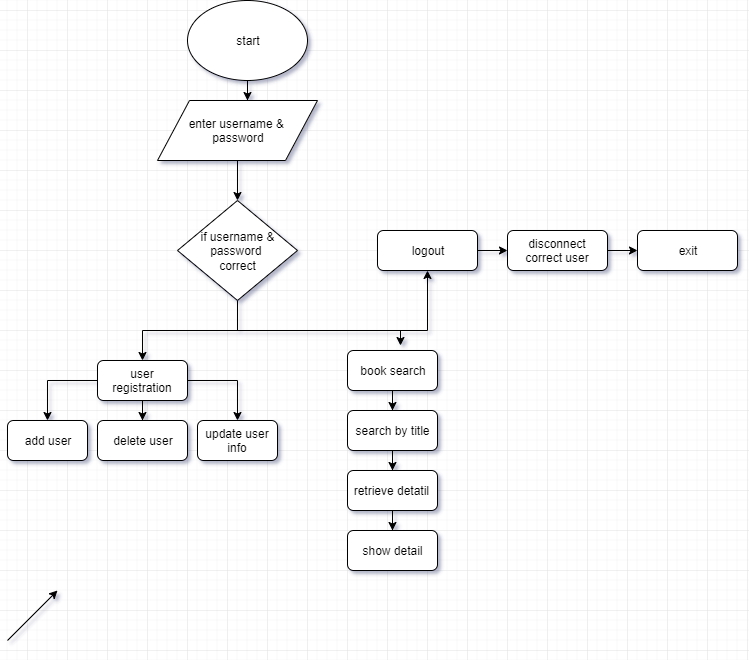

The diagram above was exported from draw.io. Its source (the exported page's mxGraphModel, read from the mxfile embedded in the PNG):
<mxGraphModel dx="1264" dy="352" grid="1" gridSize="10" guides="1" tooltips="1" connect="1" arrows="1" fold="1" page="1" pageScale="1" pageWidth="827" pageHeight="1169" math="0" shadow="0">
  <root>
    <mxCell id="mqw_25zalf__faQu44V4-0" />
    <mxCell id="mqw_25zalf__faQu44V4-1" parent="mqw_25zalf__faQu44V4-0" />
    <mxCell id="mqw_25zalf__faQu44V4-18" style="edgeStyle=orthogonalEdgeStyle;rounded=0;orthogonalLoop=1;jettySize=auto;html=1;" edge="1" parent="mqw_25zalf__faQu44V4-1" source="mqw_25zalf__faQu44V4-2">
      <mxGeometry relative="1" as="geometry">
        <mxPoint x="260" y="130" as="targetPoint" />
      </mxGeometry>
    </mxCell>
    <mxCell id="mqw_25zalf__faQu44V4-2" value="start" style="ellipse;whiteSpace=wrap;html=1;" vertex="1" parent="mqw_25zalf__faQu44V4-1">
      <mxGeometry x="200" y="30" width="120" height="80" as="geometry" />
    </mxCell>
    <mxCell id="mqw_25zalf__faQu44V4-20" style="edgeStyle=orthogonalEdgeStyle;rounded=0;orthogonalLoop=1;jettySize=auto;html=1;entryX=0.5;entryY=0;entryDx=0;entryDy=0;" edge="1" parent="mqw_25zalf__faQu44V4-1" source="mqw_25zalf__faQu44V4-4" target="mqw_25zalf__faQu44V4-7">
      <mxGeometry relative="1" as="geometry" />
    </mxCell>
    <mxCell id="mqw_25zalf__faQu44V4-24" style="edgeStyle=orthogonalEdgeStyle;rounded=0;orthogonalLoop=1;jettySize=auto;html=1;entryX=0.584;entryY=-0.12;entryDx=0;entryDy=0;entryPerimeter=0;" edge="1" parent="mqw_25zalf__faQu44V4-1" source="mqw_25zalf__faQu44V4-4" target="mqw_25zalf__faQu44V4-11">
      <mxGeometry relative="1" as="geometry">
        <mxPoint x="290" y="410" as="targetPoint" />
        <Array as="points">
          <mxPoint x="250" y="360" />
          <mxPoint x="413" y="360" />
        </Array>
      </mxGeometry>
    </mxCell>
    <mxCell id="mqw_25zalf__faQu44V4-28" style="edgeStyle=orthogonalEdgeStyle;rounded=0;orthogonalLoop=1;jettySize=auto;html=1;entryX=0.5;entryY=1;entryDx=0;entryDy=0;" edge="1" parent="mqw_25zalf__faQu44V4-1" source="mqw_25zalf__faQu44V4-4" target="mqw_25zalf__faQu44V4-17">
      <mxGeometry relative="1" as="geometry">
        <Array as="points">
          <mxPoint x="250" y="360" />
          <mxPoint x="440" y="360" />
        </Array>
      </mxGeometry>
    </mxCell>
    <mxCell id="mqw_25zalf__faQu44V4-4" value="if username &amp;amp;&lt;br&gt;password&amp;nbsp;&lt;br&gt;correct" style="rhombus;whiteSpace=wrap;html=1;" vertex="1" parent="mqw_25zalf__faQu44V4-1">
      <mxGeometry x="190" y="230" width="120" height="100" as="geometry" />
    </mxCell>
    <mxCell id="mqw_25zalf__faQu44V4-19" style="edgeStyle=orthogonalEdgeStyle;rounded=0;orthogonalLoop=1;jettySize=auto;html=1;entryX=0.5;entryY=0;entryDx=0;entryDy=0;" edge="1" parent="mqw_25zalf__faQu44V4-1" source="mqw_25zalf__faQu44V4-6" target="mqw_25zalf__faQu44V4-4">
      <mxGeometry relative="1" as="geometry" />
    </mxCell>
    <mxCell id="mqw_25zalf__faQu44V4-6" value="enter username &amp;amp;&amp;nbsp;&lt;br&gt;password" style="shape=parallelogram;perimeter=parallelogramPerimeter;whiteSpace=wrap;html=1;" vertex="1" parent="mqw_25zalf__faQu44V4-1">
      <mxGeometry x="170" y="130" width="160" height="60" as="geometry" />
    </mxCell>
    <mxCell id="mqw_25zalf__faQu44V4-21" style="edgeStyle=orthogonalEdgeStyle;rounded=0;orthogonalLoop=1;jettySize=auto;html=1;" edge="1" parent="mqw_25zalf__faQu44V4-1" source="mqw_25zalf__faQu44V4-7" target="mqw_25zalf__faQu44V4-8">
      <mxGeometry relative="1" as="geometry" />
    </mxCell>
    <mxCell id="mqw_25zalf__faQu44V4-22" style="edgeStyle=orthogonalEdgeStyle;rounded=0;orthogonalLoop=1;jettySize=auto;html=1;entryX=0.5;entryY=0;entryDx=0;entryDy=0;" edge="1" parent="mqw_25zalf__faQu44V4-1" source="mqw_25zalf__faQu44V4-7" target="mqw_25zalf__faQu44V4-9">
      <mxGeometry relative="1" as="geometry" />
    </mxCell>
    <mxCell id="mqw_25zalf__faQu44V4-23" style="edgeStyle=orthogonalEdgeStyle;rounded=0;orthogonalLoop=1;jettySize=auto;html=1;" edge="1" parent="mqw_25zalf__faQu44V4-1" source="mqw_25zalf__faQu44V4-7" target="mqw_25zalf__faQu44V4-10">
      <mxGeometry relative="1" as="geometry" />
    </mxCell>
    <mxCell id="mqw_25zalf__faQu44V4-7" value="user registration" style="rounded=1;whiteSpace=wrap;html=1;" vertex="1" parent="mqw_25zalf__faQu44V4-1">
      <mxGeometry x="110" y="390" width="90" height="40" as="geometry" />
    </mxCell>
    <mxCell id="mqw_25zalf__faQu44V4-8" value="delete user" style="rounded=1;whiteSpace=wrap;html=1;" vertex="1" parent="mqw_25zalf__faQu44V4-1">
      <mxGeometry x="110" y="450" width="90" height="40" as="geometry" />
    </mxCell>
    <mxCell id="mqw_25zalf__faQu44V4-9" value="update user info" style="rounded=1;whiteSpace=wrap;html=1;" vertex="1" parent="mqw_25zalf__faQu44V4-1">
      <mxGeometry x="210" y="450" width="80" height="40" as="geometry" />
    </mxCell>
    <mxCell id="mqw_25zalf__faQu44V4-10" value="add user" style="rounded=1;whiteSpace=wrap;html=1;" vertex="1" parent="mqw_25zalf__faQu44V4-1">
      <mxGeometry x="20" y="450" width="80" height="40" as="geometry" />
    </mxCell>
    <mxCell id="mqw_25zalf__faQu44V4-25" style="edgeStyle=orthogonalEdgeStyle;rounded=0;orthogonalLoop=1;jettySize=auto;html=1;entryX=0.5;entryY=0;entryDx=0;entryDy=0;" edge="1" parent="mqw_25zalf__faQu44V4-1" source="mqw_25zalf__faQu44V4-11" target="mqw_25zalf__faQu44V4-14">
      <mxGeometry relative="1" as="geometry" />
    </mxCell>
    <mxCell id="mqw_25zalf__faQu44V4-11" value="book search" style="rounded=1;whiteSpace=wrap;html=1;" vertex="1" parent="mqw_25zalf__faQu44V4-1">
      <mxGeometry x="360" y="380" width="90" height="40" as="geometry" />
    </mxCell>
    <mxCell id="mqw_25zalf__faQu44V4-12" value="show detail" style="rounded=1;whiteSpace=wrap;html=1;" vertex="1" parent="mqw_25zalf__faQu44V4-1">
      <mxGeometry x="360" y="560" width="90" height="40" as="geometry" />
    </mxCell>
    <mxCell id="mqw_25zalf__faQu44V4-27" style="edgeStyle=orthogonalEdgeStyle;rounded=0;orthogonalLoop=1;jettySize=auto;html=1;entryX=0.5;entryY=0;entryDx=0;entryDy=0;" edge="1" parent="mqw_25zalf__faQu44V4-1" source="mqw_25zalf__faQu44V4-13" target="mqw_25zalf__faQu44V4-12">
      <mxGeometry relative="1" as="geometry" />
    </mxCell>
    <mxCell id="mqw_25zalf__faQu44V4-13" value="retrieve detatil&amp;nbsp;" style="rounded=1;whiteSpace=wrap;html=1;" vertex="1" parent="mqw_25zalf__faQu44V4-1">
      <mxGeometry x="360" y="500" width="90" height="40" as="geometry" />
    </mxCell>
    <mxCell id="mqw_25zalf__faQu44V4-26" style="edgeStyle=orthogonalEdgeStyle;rounded=0;orthogonalLoop=1;jettySize=auto;html=1;entryX=0.5;entryY=0;entryDx=0;entryDy=0;" edge="1" parent="mqw_25zalf__faQu44V4-1" source="mqw_25zalf__faQu44V4-14" target="mqw_25zalf__faQu44V4-13">
      <mxGeometry relative="1" as="geometry" />
    </mxCell>
    <mxCell id="mqw_25zalf__faQu44V4-14" value="search by title" style="rounded=1;whiteSpace=wrap;html=1;" vertex="1" parent="mqw_25zalf__faQu44V4-1">
      <mxGeometry x="360" y="440" width="90" height="40" as="geometry" />
    </mxCell>
    <mxCell id="mqw_25zalf__faQu44V4-15" value="exit" style="rounded=1;whiteSpace=wrap;html=1;" vertex="1" parent="mqw_25zalf__faQu44V4-1">
      <mxGeometry x="650" y="260" width="100" height="40" as="geometry" />
    </mxCell>
    <mxCell id="mqw_25zalf__faQu44V4-35" style="edgeStyle=orthogonalEdgeStyle;rounded=0;orthogonalLoop=1;jettySize=auto;html=1;entryX=0;entryY=0.5;entryDx=0;entryDy=0;" edge="1" parent="mqw_25zalf__faQu44V4-1" source="mqw_25zalf__faQu44V4-16" target="mqw_25zalf__faQu44V4-15">
      <mxGeometry relative="1" as="geometry" />
    </mxCell>
    <mxCell id="mqw_25zalf__faQu44V4-16" value="disconnect correct user" style="rounded=1;whiteSpace=wrap;html=1;" vertex="1" parent="mqw_25zalf__faQu44V4-1">
      <mxGeometry x="520" y="260" width="100" height="40" as="geometry" />
    </mxCell>
    <mxCell id="mqw_25zalf__faQu44V4-34" style="edgeStyle=orthogonalEdgeStyle;rounded=0;orthogonalLoop=1;jettySize=auto;html=1;" edge="1" parent="mqw_25zalf__faQu44V4-1" source="mqw_25zalf__faQu44V4-17">
      <mxGeometry relative="1" as="geometry">
        <mxPoint x="520" y="280" as="targetPoint" />
      </mxGeometry>
    </mxCell>
    <mxCell id="mqw_25zalf__faQu44V4-17" value="logout" style="rounded=1;whiteSpace=wrap;html=1;" vertex="1" parent="mqw_25zalf__faQu44V4-1">
      <mxGeometry x="390" y="260" width="100" height="40" as="geometry" />
    </mxCell>
    <mxCell id="mqw_25zalf__faQu44V4-32" value="" style="endArrow=classic;html=1;" edge="1" parent="mqw_25zalf__faQu44V4-1">
      <mxGeometry width="50" height="50" relative="1" as="geometry">
        <mxPoint x="20" y="670" as="sourcePoint" />
        <mxPoint x="70" y="620" as="targetPoint" />
      </mxGeometry>
    </mxCell>
  </root>
</mxGraphModel>